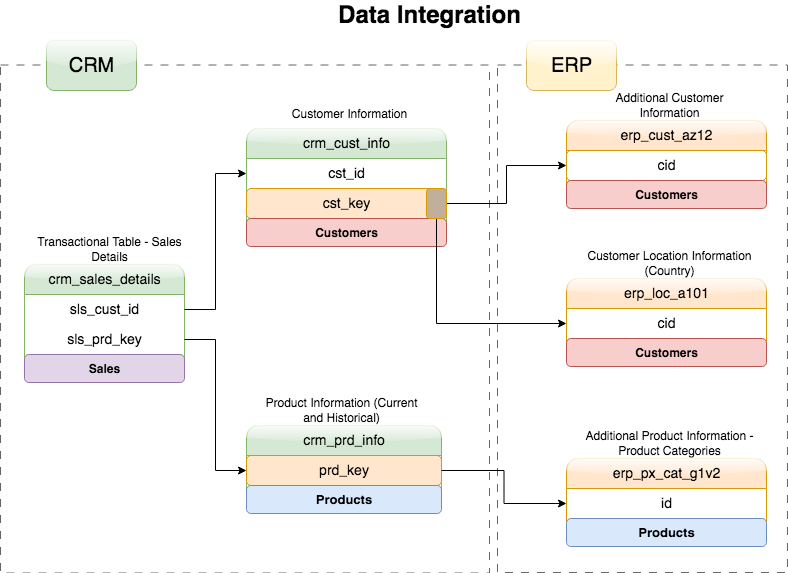

The diagram above was exported from draw.io. Its source (the exported page's mxGraphModel, read from the mxfile embedded in the PNG):
<mxGraphModel dx="1678" dy="581" grid="0" gridSize="10" guides="1" tooltips="1" connect="1" arrows="1" fold="1" page="1" pageScale="1" pageWidth="850" pageHeight="1100" background="#FFFFFF" math="0" shadow="0">
  <root>
    <mxCell id="0" />
    <mxCell id="1" parent="0" />
    <mxCell id="O4Wf2B8TVX_MBgG6XqyF-40" value="" style="rounded=0;whiteSpace=wrap;html=1;fillColor=none;dashed=1;dashPattern=8 8;fontColor=#333333;strokeColor=#666666;" parent="1" vertex="1">
      <mxGeometry x="-6" y="104.5" width="489" height="508" as="geometry" />
    </mxCell>
    <mxCell id="O4Wf2B8TVX_MBgG6XqyF-41" value="" style="rounded=0;whiteSpace=wrap;html=1;fillColor=none;dashed=1;dashPattern=8 8;fontColor=#333333;strokeColor=#666666;" parent="1" vertex="1">
      <mxGeometry x="491" y="104.5" width="290" height="507.5" as="geometry" />
    </mxCell>
    <mxCell id="O4Wf2B8TVX_MBgG6XqyF-1" value="&lt;font style=&quot;font-size: 14px;&quot;&gt;crm_cust_info&lt;/font&gt;" style="swimlane;fontStyle=0;childLayout=stackLayout;horizontal=1;startSize=30;horizontalStack=0;resizeParent=1;resizeParentMax=0;resizeLast=0;collapsible=1;marginBottom=0;whiteSpace=wrap;html=1;rounded=1;fillColor=#d5e8d4;strokeColor=#82b366;glass=1;" parent="1" vertex="1">
      <mxGeometry x="240" y="168" width="200" height="118" as="geometry" />
    </mxCell>
    <mxCell id="O4Wf2B8TVX_MBgG6XqyF-2" value="&lt;div align=&quot;center&quot;&gt;&lt;font style=&quot;font-size: 14px;&quot;&gt;cst_id&lt;/font&gt;&lt;/div&gt;" style="text;strokeColor=none;fillColor=none;align=center;verticalAlign=middle;spacingLeft=4;spacingRight=4;overflow=hidden;points=[[0,0.5],[1,0.5]];portConstraint=eastwest;rotatable=0;whiteSpace=wrap;html=1;" parent="O4Wf2B8TVX_MBgG6XqyF-1" vertex="1">
      <mxGeometry y="30" width="200" height="30" as="geometry" />
    </mxCell>
    <mxCell id="O4Wf2B8TVX_MBgG6XqyF-23" value="&lt;font style=&quot;font-size: 14px;&quot;&gt;cst_key&lt;/font&gt;" style="text;strokeColor=#d79b00;fillColor=#ffe6cc;align=center;verticalAlign=middle;spacingLeft=4;spacingRight=4;overflow=hidden;points=[[0,0.5],[1,0.5]];portConstraint=eastwest;rotatable=0;whiteSpace=wrap;html=1;rounded=1;" parent="O4Wf2B8TVX_MBgG6XqyF-1" vertex="1">
      <mxGeometry y="60" width="200" height="30" as="geometry" />
    </mxCell>
    <mxCell id="MnbMo1hb2W1Z2C4gaqwW-4" value="&lt;b&gt;Customers&lt;/b&gt;" style="text;html=1;align=center;verticalAlign=middle;whiteSpace=wrap;overflow=hidden;fillColor=#f8cecc;strokeColor=#b85450;rounded=1;" vertex="1" parent="O4Wf2B8TVX_MBgG6XqyF-1">
      <mxGeometry y="90" width="200" height="28" as="geometry" />
    </mxCell>
    <mxCell id="O4Wf2B8TVX_MBgG6XqyF-5" value="Customer Information" style="text;html=1;align=center;verticalAlign=middle;whiteSpace=wrap;rounded=0;" parent="1" vertex="1">
      <mxGeometry x="257.5" y="138" width="170" height="30" as="geometry" />
    </mxCell>
    <mxCell id="O4Wf2B8TVX_MBgG6XqyF-8" value="Product Information (Current and Historical)" style="text;html=1;align=center;verticalAlign=middle;whiteSpace=wrap;rounded=0;" parent="1" vertex="1">
      <mxGeometry x="250" y="435" width="170" height="30" as="geometry" />
    </mxCell>
    <mxCell id="O4Wf2B8TVX_MBgG6XqyF-9" value="&lt;font style=&quot;font-size: 14px;&quot;&gt;crm_prd_info&lt;/font&gt;" style="swimlane;fontStyle=0;childLayout=stackLayout;horizontal=1;startSize=30;horizontalStack=0;resizeParent=1;resizeParentMax=0;resizeLast=0;collapsible=1;marginBottom=0;whiteSpace=wrap;html=1;rounded=1;fillColor=#d5e8d4;strokeColor=#82b366;glass=1;" parent="1" vertex="1">
      <mxGeometry x="240" y="465" width="195" height="88" as="geometry" />
    </mxCell>
    <mxCell id="O4Wf2B8TVX_MBgG6XqyF-10" value="&lt;font style=&quot;font-size: 14px;&quot;&gt;prd_key&lt;/font&gt;" style="text;strokeColor=#d79b00;fillColor=#ffe6cc;align=center;verticalAlign=middle;spacingLeft=4;spacingRight=4;overflow=hidden;points=[[0,0.5],[1,0.5]];portConstraint=eastwest;rotatable=0;whiteSpace=wrap;html=1;rounded=1;" parent="O4Wf2B8TVX_MBgG6XqyF-9" vertex="1">
      <mxGeometry y="30" width="195" height="30" as="geometry" />
    </mxCell>
    <mxCell id="MnbMo1hb2W1Z2C4gaqwW-1" value="&lt;font style=&quot;font-size: 13px;&quot;&gt;&lt;b&gt;&lt;font&gt;Products&lt;/font&gt;&lt;/b&gt;&lt;/font&gt;" style="text;html=1;strokeColor=#6c8ebf;fillColor=#dae8fc;align=center;verticalAlign=middle;whiteSpace=wrap;overflow=hidden;rounded=1;glass=0;" vertex="1" parent="O4Wf2B8TVX_MBgG6XqyF-9">
      <mxGeometry y="60" width="195" height="28" as="geometry" />
    </mxCell>
    <mxCell id="O4Wf2B8TVX_MBgG6XqyF-17" value="Transactional Table - Sales Details" style="text;html=1;align=center;verticalAlign=middle;whiteSpace=wrap;rounded=0;" parent="1" vertex="1">
      <mxGeometry x="18" y="274" width="170" height="30" as="geometry" />
    </mxCell>
    <mxCell id="O4Wf2B8TVX_MBgG6XqyF-18" value="&lt;font&gt;crm_sales_details&lt;/font&gt;" style="swimlane;fontStyle=0;childLayout=stackLayout;horizontal=1;startSize=30;horizontalStack=0;resizeParent=1;resizeParentMax=0;resizeLast=0;collapsible=1;marginBottom=0;whiteSpace=wrap;html=1;rounded=1;fontSize=14;fillColor=#d5e8d4;strokeColor=#82b366;glass=1;" parent="1" vertex="1">
      <mxGeometry x="18" y="304" width="160" height="118" as="geometry" />
    </mxCell>
    <mxCell id="O4Wf2B8TVX_MBgG6XqyF-19" value="sls_cust_id" style="text;align=center;verticalAlign=middle;spacingLeft=4;spacingRight=4;overflow=hidden;points=[[0,0.5],[1,0.5]];portConstraint=eastwest;rotatable=0;whiteSpace=wrap;html=1;rounded=1;fontSize=14;" parent="O4Wf2B8TVX_MBgG6XqyF-18" vertex="1">
      <mxGeometry y="30" width="160" height="30" as="geometry" />
    </mxCell>
    <mxCell id="O4Wf2B8TVX_MBgG6XqyF-20" value="sls_prd_key" style="text;align=center;verticalAlign=middle;spacingLeft=4;spacingRight=4;overflow=hidden;points=[[0,0.5],[1,0.5]];portConstraint=eastwest;rotatable=0;whiteSpace=wrap;html=1;rounded=1;fontSize=14;" parent="O4Wf2B8TVX_MBgG6XqyF-18" vertex="1">
      <mxGeometry y="60" width="160" height="30" as="geometry" />
    </mxCell>
    <mxCell id="MnbMo1hb2W1Z2C4gaqwW-7" value="&lt;b&gt;Sales&lt;/b&gt;" style="text;html=1;strokeColor=#9673a6;fillColor=#e1d5e7;align=center;verticalAlign=middle;whiteSpace=wrap;overflow=hidden;rounded=1;glass=0;" vertex="1" parent="O4Wf2B8TVX_MBgG6XqyF-18">
      <mxGeometry y="90" width="160" height="28" as="geometry" />
    </mxCell>
    <mxCell id="O4Wf2B8TVX_MBgG6XqyF-21" style="edgeStyle=orthogonalEdgeStyle;rounded=0;orthogonalLoop=1;jettySize=auto;html=1;entryX=0;entryY=0.5;entryDx=0;entryDy=0;" parent="1" source="O4Wf2B8TVX_MBgG6XqyF-19" target="O4Wf2B8TVX_MBgG6XqyF-2" edge="1">
      <mxGeometry relative="1" as="geometry" />
    </mxCell>
    <mxCell id="O4Wf2B8TVX_MBgG6XqyF-22" style="edgeStyle=orthogonalEdgeStyle;rounded=0;orthogonalLoop=1;jettySize=auto;html=1;entryX=0;entryY=0.5;entryDx=0;entryDy=0;" parent="1" source="O4Wf2B8TVX_MBgG6XqyF-20" target="O4Wf2B8TVX_MBgG6XqyF-10" edge="1">
      <mxGeometry relative="1" as="geometry" />
    </mxCell>
    <mxCell id="O4Wf2B8TVX_MBgG6XqyF-25" value="&lt;font style=&quot;font-size: 14px;&quot;&gt;erp_cust_az12&lt;/font&gt;" style="swimlane;fontStyle=0;childLayout=stackLayout;horizontal=1;startSize=30;horizontalStack=0;resizeParent=1;resizeParentMax=0;resizeLast=0;collapsible=1;marginBottom=0;whiteSpace=wrap;html=1;rounded=1;fillColor=#ffe6cc;strokeColor=#d79b00;glass=1;" parent="1" vertex="1">
      <mxGeometry x="560" y="160" width="200" height="88" as="geometry" />
    </mxCell>
    <mxCell id="O4Wf2B8TVX_MBgG6XqyF-26" value="&lt;font style=&quot;font-size: 14px;&quot;&gt;cid&lt;/font&gt;" style="text;strokeColor=#d79b00;fillColor=none;align=center;verticalAlign=middle;spacingLeft=4;spacingRight=4;overflow=hidden;points=[[0,0.5],[1,0.5]];portConstraint=eastwest;rotatable=0;whiteSpace=wrap;html=1;rounded=1;" parent="O4Wf2B8TVX_MBgG6XqyF-25" vertex="1">
      <mxGeometry y="30" width="200" height="30" as="geometry" />
    </mxCell>
    <mxCell id="MnbMo1hb2W1Z2C4gaqwW-5" value="&lt;b&gt;Customers&lt;/b&gt;" style="text;html=1;align=center;verticalAlign=middle;whiteSpace=wrap;overflow=hidden;fillColor=#f8cecc;strokeColor=#b85450;rounded=1;glass=0;" vertex="1" parent="O4Wf2B8TVX_MBgG6XqyF-25">
      <mxGeometry y="60" width="200" height="28" as="geometry" />
    </mxCell>
    <mxCell id="O4Wf2B8TVX_MBgG6XqyF-28" value="Additional Customer Information" style="text;html=1;align=center;verticalAlign=middle;whiteSpace=wrap;rounded=0;" parent="1" vertex="1">
      <mxGeometry x="577.5" y="130" width="170" height="30" as="geometry" />
    </mxCell>
    <mxCell id="O4Wf2B8TVX_MBgG6XqyF-29" style="edgeStyle=orthogonalEdgeStyle;rounded=0;orthogonalLoop=1;jettySize=auto;html=1;" parent="1" source="O4Wf2B8TVX_MBgG6XqyF-23" target="O4Wf2B8TVX_MBgG6XqyF-26" edge="1">
      <mxGeometry relative="1" as="geometry" />
    </mxCell>
    <mxCell id="O4Wf2B8TVX_MBgG6XqyF-30" value="&lt;font style=&quot;font-size: 14px;&quot;&gt;erp_loc_a101&lt;/font&gt;" style="swimlane;fontStyle=0;childLayout=stackLayout;horizontal=1;startSize=30;horizontalStack=0;resizeParent=1;resizeParentMax=0;resizeLast=0;collapsible=1;marginBottom=0;whiteSpace=wrap;html=1;rounded=1;fillColor=#ffe6cc;strokeColor=#d79b00;glass=1;" parent="1" vertex="1">
      <mxGeometry x="560" y="318" width="200" height="88" as="geometry" />
    </mxCell>
    <mxCell id="O4Wf2B8TVX_MBgG6XqyF-31" value="&lt;font style=&quot;font-size: 14px;&quot;&gt;cid&lt;/font&gt;" style="text;align=center;verticalAlign=middle;spacingLeft=4;spacingRight=4;overflow=hidden;points=[[0,0.5],[1,0.5]];portConstraint=eastwest;rotatable=0;whiteSpace=wrap;html=1;rounded=1;" parent="O4Wf2B8TVX_MBgG6XqyF-30" vertex="1">
      <mxGeometry y="30" width="200" height="30" as="geometry" />
    </mxCell>
    <mxCell id="MnbMo1hb2W1Z2C4gaqwW-6" value="&lt;b&gt;Customers&lt;/b&gt;" style="text;html=1;align=center;verticalAlign=middle;whiteSpace=wrap;overflow=hidden;fillColor=#f8cecc;strokeColor=#b85450;rounded=1;glass=0;" vertex="1" parent="O4Wf2B8TVX_MBgG6XqyF-30">
      <mxGeometry y="60" width="200" height="28" as="geometry" />
    </mxCell>
    <mxCell id="O4Wf2B8TVX_MBgG6XqyF-32" value="Customer Location Information (Country)" style="text;html=1;align=center;verticalAlign=middle;whiteSpace=wrap;rounded=0;" parent="1" vertex="1">
      <mxGeometry x="577.5" y="288" width="170" height="30" as="geometry" />
    </mxCell>
    <mxCell id="O4Wf2B8TVX_MBgG6XqyF-34" style="edgeStyle=orthogonalEdgeStyle;rounded=0;orthogonalLoop=1;jettySize=auto;html=1;entryX=0;entryY=0.5;entryDx=0;entryDy=0;" parent="1" source="O4Wf2B8TVX_MBgG6XqyF-33" target="O4Wf2B8TVX_MBgG6XqyF-31" edge="1">
      <mxGeometry relative="1" as="geometry" />
    </mxCell>
    <mxCell id="O4Wf2B8TVX_MBgG6XqyF-33" value="" style="rounded=1;whiteSpace=wrap;html=1;fillColor=#C1AF9B;strokeColor=#d79b00;" parent="1" vertex="1">
      <mxGeometry x="420" y="228" width="20" height="30" as="geometry" />
    </mxCell>
    <mxCell id="O4Wf2B8TVX_MBgG6XqyF-35" value="&lt;font style=&quot;font-size: 14px;&quot;&gt;erp_px_cat_g1v2&lt;/font&gt;" style="swimlane;fontStyle=0;childLayout=stackLayout;horizontal=1;startSize=30;horizontalStack=0;resizeParent=1;resizeParentMax=0;resizeLast=0;collapsible=1;marginBottom=0;whiteSpace=wrap;html=1;rounded=1;fillColor=#ffe6cc;strokeColor=#d79b00;glass=1;" parent="1" vertex="1">
      <mxGeometry x="560" y="498" width="200" height="88" as="geometry" />
    </mxCell>
    <mxCell id="O4Wf2B8TVX_MBgG6XqyF-36" value="&lt;font style=&quot;font-size: 14px;&quot;&gt;id&lt;/font&gt;" style="text;align=center;verticalAlign=middle;spacingLeft=4;spacingRight=4;overflow=hidden;points=[[0,0.5],[1,0.5]];portConstraint=eastwest;rotatable=0;whiteSpace=wrap;html=1;rounded=1;" parent="O4Wf2B8TVX_MBgG6XqyF-35" vertex="1">
      <mxGeometry y="30" width="200" height="30" as="geometry" />
    </mxCell>
    <mxCell id="MnbMo1hb2W1Z2C4gaqwW-2" value="&lt;font style=&quot;font-size: 13px;&quot;&gt;&lt;b&gt;&lt;font&gt;Products&lt;/font&gt;&lt;/b&gt;&lt;/font&gt;" style="text;html=1;strokeColor=#6c8ebf;fillColor=#dae8fc;align=center;verticalAlign=middle;whiteSpace=wrap;overflow=hidden;rounded=1;" vertex="1" parent="O4Wf2B8TVX_MBgG6XqyF-35">
      <mxGeometry y="60" width="200" height="28" as="geometry" />
    </mxCell>
    <mxCell id="O4Wf2B8TVX_MBgG6XqyF-37" value="Additional Product Information - Product Categories" style="text;html=1;align=center;verticalAlign=middle;whiteSpace=wrap;rounded=0;" parent="1" vertex="1">
      <mxGeometry x="577.5" y="468" width="170" height="30" as="geometry" />
    </mxCell>
    <mxCell id="O4Wf2B8TVX_MBgG6XqyF-38" style="edgeStyle=orthogonalEdgeStyle;rounded=0;orthogonalLoop=1;jettySize=auto;html=1;entryX=0;entryY=0.5;entryDx=0;entryDy=0;" parent="1" source="O4Wf2B8TVX_MBgG6XqyF-10" target="O4Wf2B8TVX_MBgG6XqyF-36" edge="1">
      <mxGeometry relative="1" as="geometry" />
    </mxCell>
    <mxCell id="O4Wf2B8TVX_MBgG6XqyF-39" value="&lt;font style=&quot;font-size: 24px;&quot;&gt;&lt;b&gt;Data Integration&lt;font&gt;&lt;br&gt;&lt;/font&gt;&lt;/b&gt;&lt;/font&gt;" style="text;html=1;align=center;verticalAlign=middle;whiteSpace=wrap;rounded=0;" parent="1" vertex="1">
      <mxGeometry x="203" y="40" width="440" height="30" as="geometry" />
    </mxCell>
    <mxCell id="O4Wf2B8TVX_MBgG6XqyF-42" value="&lt;font style=&quot;font-size: 20px;&quot;&gt;CRM&lt;/font&gt;" style="rounded=1;whiteSpace=wrap;html=1;strokeColor=#82b366;fillColor=#d5e8d4;glass=1;" parent="1" vertex="1">
      <mxGeometry x="40" y="80" width="90" height="50" as="geometry" />
    </mxCell>
    <mxCell id="O4Wf2B8TVX_MBgG6XqyF-43" value="&lt;font style=&quot;font-size: 20px;&quot;&gt;ERP&lt;/font&gt;" style="rounded=1;whiteSpace=wrap;html=1;strokeColor=#d6b656;glass=1;fillColor=#fff2cc;" parent="1" vertex="1">
      <mxGeometry x="520" y="80" width="90" height="50" as="geometry" />
    </mxCell>
  </root>
</mxGraphModel>